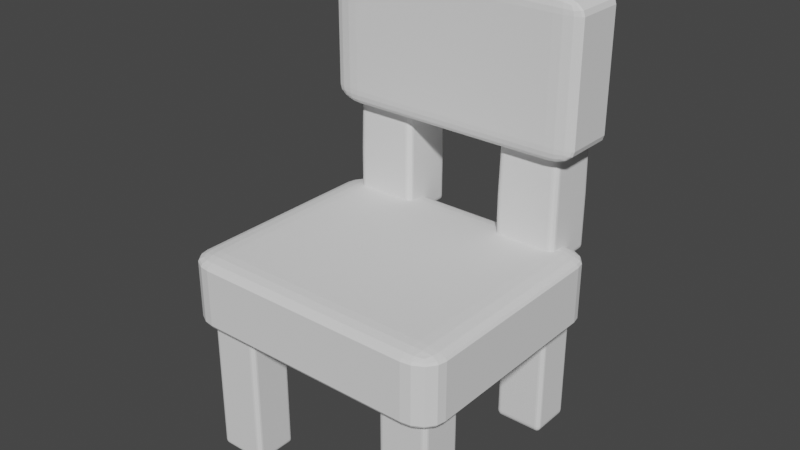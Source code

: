 # Source: chair.blend  (saved by Blender 2.90.8; exported with 4.5.12 LTS)
import bpy
from mathutils import Matrix  # noqa: F401  (used for matrix-valued properties, if any)

bpy.ops.wm.read_factory_settings(use_empty=True)
scene = bpy.context.scene
scene.name = 'Scene'

# ---- collections
col_collection = bpy.data.collections.new('Collection'); scene.collection.children.link(col_collection)

# ---- world
world_world = bpy.data.worlds.new('World'); scene.world = world_world
world_world.use_nodes = True; world_world.node_tree.nodes.clear()
_N = world_world.node_tree.nodes; _L = world_world.node_tree.links
n0 = _N.new('ShaderNodeOutputWorld'); n0.name = 'World Output'; n0.location = (300, 300)
n1 = _N.new('ShaderNodeBackground'); n1.name = 'Background'; n1.location = (10, 300)
n1.inputs[0].default_value = (0.05088, 0.05088, 0.05088, 1.0)
_L.new(n1.outputs[0], n0.inputs[0])
n0.is_active_output = True
world_world.color = (0.05088, 0.05088, 0.05088)
world_world.use_sun_shadow = False
world_world.sun_shadow_jitter_overblur = 0.0

# ---- meshes
me_roundcube = bpy.data.meshes.new('Roundcube')
me_roundcube.from_pydata([(0.9155, 0.9155, -0.9155), (0.8577, 0.9354, -0.9354), (0.8, 0.9414, -0.9414), (-0.8, 0.9414, -0.9414), (-0.8577, 0.9354, -0.9354), (0.9354, 0.9354, -0.8577), (0.8677, 0.9756, -0.8677), (0.8, 0.9871, -0.8707), (-0.8, 0.9871, -0.8707), (-0.8677, 0.9756, -0.8677), (0.9414, 0.9414, -0.8), (0.9414, 0.9414, 0.8), (0.8707, 0.9871, -0.8), (0.8707, 0.9871, 0.8), (0.8, 1.0, 0.8), (0.8, 1.0, -0.8), (-0.8, 1.0, -0.8), (-0.8, 1.0, 0.8), (-0.8707, 0.9871, -0.8), (-0.8707, 0.9871, 0.8), (0.9354, 0.9354, 0.8577), (0.8677, 0.9756, 0.8677), (0.8, 0.9871, 0.8707), (-0.8, 0.9871, 0.8707), (-0.8677, 0.9756, 0.8677), (-0.9155, 0.9155, -0.9155), (-0.9354, 0.8577, -0.9354), (-0.9414, 0.8, -0.9414), (-0.9414, -0.8, -0.9414), (-0.9354, -0.8577, -0.9354), (-0.9354, 0.9354, -0.8577), (-0.9756, 0.8677, -0.8677), (-0.9871, 0.8, -0.8707), (-0.9871, -0.8, -0.8707), (-0.9756, -0.8677, -0.8677), (-0.9414, 0.9414, -0.8), (-0.9414, 0.9414, 0.8), (-0.9871, 0.8707, -0.8), (-0.9871, 0.8707, 0.8), (-1.0, 0.8, 0.8), (-1.0, 0.8, -0.8), (-1.0, -0.8, -0.8), (-1.0, -0.8, 0.8), (-0.9871, -0.8707, -0.8), (-0.9871, -0.8707, 0.8), (-0.9354, 0.9354, 0.8577), (-0.9756, 0.8677, 0.8677), (-0.9871, 0.8, 0.8707), (-0.9871, -0.8, 0.8707), (-0.9756, -0.8677, 0.8677), (-0.9155, -0.9155, -0.9155), (-0.8577, -0.9354, -0.9354), (-0.8, -0.9414, -0.9414), (0.8, -0.9414, -0.9414), (0.8577, -0.9354, -0.9354), (-0.9354, -0.9354, -0.8577), (-0.8677, -0.9756, -0.8677), (-0.8, -0.9871, -0.8707), (0.8, -0.9871, -0.8707), (0.8677, -0.9756, -0.8677), (-0.9414, -0.9414, -0.8), (-0.9414, -0.9414, 0.8), (-0.8707, -0.9871, -0.8), (-0.8707, -0.9871, 0.8), (-0.8, -1.0, 0.8), (-0.8, -1.0, -0.8), (0.8, -1.0, -0.8), (0.8, -1.0, 0.8), (0.8707, -0.9871, -0.8), (0.8707, -0.9871, 0.8), (-0.9354, -0.9354, 0.8577), (-0.8677, -0.9756, 0.8677), (-0.8, -0.9871, 0.8707), (0.8, -0.9871, 0.8707), (0.8677, -0.9756, 0.8677), (0.9155, -0.9155, -0.9155), (0.9354, -0.8577, -0.9354), (0.9414, -0.8, -0.9414), (0.9414, 0.8, -0.9414), (0.9354, 0.8577, -0.9354), (0.9354, -0.9354, -0.8577), (0.9756, -0.8677, -0.8677), (0.9871, -0.8, -0.8707), (0.9871, 0.8, -0.8707), (0.9756, 0.8677, -0.8677), (0.9414, -0.9414, -0.8), (0.9414, -0.9414, 0.8), (0.9871, -0.8707, -0.8), (0.9871, -0.8707, 0.8), (1.0, -0.8, 0.8), (1.0, -0.8, -0.8), (1.0, 0.8, -0.8), (1.0, 0.8, 0.8), (0.9871, 0.8707, -0.8), (0.9871, 0.8707, 0.8), (0.9354, -0.9354, 0.8577), (0.9756, -0.8677, 0.8677), (0.9871, -0.8, 0.8707), (0.9871, 0.8, 0.8707), (0.9756, 0.8677, 0.8677), (0.8677, -0.8677, -0.9756), (0.8, -0.8707, -0.9871), (-0.8, -0.8707, -0.9871), (-0.8677, -0.8677, -0.9756), (0.8707, -0.8, -0.9871), (0.8707, 0.8, -0.9871), (0.8, 0.8, -1.0), (0.8, -0.8, -1.0), (-0.8, -0.8, -1.0), (-0.8, 0.8, -1.0), (-0.8707, -0.8, -0.9871), (-0.8707, 0.8, -0.9871), (0.8677, 0.8677, -0.9756), (0.8, 0.8707, -0.9871), (-0.8, 0.8707, -0.9871), (-0.8677, 0.8677, -0.9756), (0.9155, 0.9155, 0.9155), (0.8577, 0.9354, 0.9354), (0.8, 0.9414, 0.9414), (-0.8, 0.9414, 0.9414), (-0.8577, 0.9354, 0.9354), (-0.9155, 0.9155, 0.9155), (0.9354, 0.8577, 0.9354), (0.8677, 0.8677, 0.9756), (0.8, 0.8707, 0.9871), (-0.8, 0.8707, 0.9871), (-0.8677, 0.8677, 0.9756), (-0.9354, 0.8577, 0.9354), (0.9414, 0.8, 0.9414), (0.9414, -0.8, 0.9414), (0.8707, 0.8, 0.9871), (0.8707, -0.8, 0.9871), (0.8, -0.8, 1.0), (0.8, 0.8, 1.0), (-0.8, 0.8, 1.0), (-0.8, -0.8, 1.0), (-0.8707, 0.8, 0.9871), (-0.8707, -0.8, 0.9871), (-0.9414, 0.8, 0.9414), (-0.9414, -0.8, 0.9414), (0.9354, -0.8577, 0.9354), (0.8677, -0.8677, 0.9756), (0.8, -0.8707, 0.9871), (-0.8, -0.8707, 0.9871), (-0.8677, -0.8677, 0.9756), (-0.9354, -0.8577, 0.9354), (0.9155, -0.9155, 0.9155), (0.8577, -0.9354, 0.9354), (0.8, -0.9414, 0.9414), (-0.8, -0.9414, 0.9414), (-0.8577, -0.9354, 0.9354), (-0.9155, -0.9155, 0.9155)], [], [(0, 1, 6, 5), (1, 2, 7, 6), (2, 3, 8, 7), (3, 4, 9, 8), (4, 25, 30, 9), (5, 6, 12, 10), (6, 7, 15, 12), (7, 8, 16, 15), (8, 9, 18, 16), (9, 30, 35, 18), (10, 12, 13, 11), (12, 15, 14, 13), (15, 16, 17, 14), (16, 18, 19, 17), (18, 35, 36, 19), (11, 13, 21, 20), (13, 14, 22, 21), (14, 17, 23, 22), (17, 19, 24, 23), (19, 36, 45, 24), (20, 21, 117, 116), (21, 22, 118, 117), (22, 23, 119, 118), (23, 24, 120, 119), (24, 45, 121, 120), (25, 26, 31, 30), (26, 27, 32, 31), (27, 28, 33, 32), (28, 29, 34, 33), (29, 50, 55, 34), (30, 31, 37, 35), (31, 32, 40, 37), (32, 33, 41, 40), (33, 34, 43, 41), (34, 55, 60, 43), (35, 37, 38, 36), (37, 40, 39, 38), (40, 41, 42, 39), (41, 43, 44, 42), (43, 60, 61, 44), (36, 38, 46, 45), (38, 39, 47, 46), (39, 42, 48, 47), (42, 44, 49, 48), (44, 61, 70, 49), (45, 46, 127, 121), (46, 47, 138, 127), (47, 48, 139, 138), (48, 49, 145, 139), (49, 70, 151, 145), (50, 51, 56, 55), (51, 52, 57, 56), (52, 53, 58, 57), (53, 54, 59, 58), (54, 75, 80, 59), (55, 56, 62, 60), (56, 57, 65, 62), (57, 58, 66, 65), (58, 59, 68, 66), (59, 80, 85, 68), (60, 62, 63, 61), (62, 65, 64, 63), (65, 66, 67, 64), (66, 68, 69, 67), (68, 85, 86, 69), (61, 63, 71, 70), (63, 64, 72, 71), (64, 67, 73, 72), (67, 69, 74, 73), (69, 86, 95, 74), (70, 71, 150, 151), (71, 72, 149, 150), (72, 73, 148, 149), (73, 74, 147, 148), (74, 95, 146, 147), (75, 76, 81, 80), (76, 77, 82, 81), (77, 78, 83, 82), (78, 79, 84, 83), (79, 0, 5, 84), (80, 81, 87, 85), (81, 82, 90, 87), (82, 83, 91, 90), (83, 84, 93, 91), (84, 5, 10, 93), (85, 87, 88, 86), (87, 90, 89, 88), (90, 91, 92, 89), (91, 93, 94, 92), (93, 10, 11, 94), (86, 88, 96, 95), (88, 89, 97, 96), (89, 92, 98, 97), (92, 94, 99, 98), (94, 11, 20, 99), (95, 96, 140, 146), (96, 97, 129, 140), (97, 98, 128, 129), (98, 99, 122, 128), (99, 20, 116, 122), (75, 54, 100, 76), (54, 53, 101, 100), (53, 52, 102, 101), (52, 51, 103, 102), (51, 50, 29, 103), (76, 100, 104, 77), (100, 101, 107, 104), (101, 102, 108, 107), (102, 103, 110, 108), (103, 29, 28, 110), (77, 104, 105, 78), (104, 107, 106, 105), (107, 108, 109, 106), (108, 110, 111, 109), (110, 28, 27, 111), (78, 105, 112, 79), (105, 106, 113, 112), (106, 109, 114, 113), (109, 111, 115, 114), (111, 27, 26, 115), (79, 112, 1, 0), (112, 113, 2, 1), (113, 114, 3, 2), (114, 115, 4, 3), (115, 26, 25, 4), (116, 117, 123, 122), (117, 118, 124, 123), (118, 119, 125, 124), (119, 120, 126, 125), (120, 121, 127, 126), (122, 123, 130, 128), (123, 124, 133, 130), (124, 125, 134, 133), (125, 126, 136, 134), (126, 127, 138, 136), (128, 130, 131, 129), (130, 133, 132, 131), (133, 134, 135, 132), (134, 136, 137, 135), (136, 138, 139, 137), (129, 131, 141, 140), (131, 132, 142, 141), (132, 135, 143, 142), (135, 137, 144, 143), (137, 139, 145, 144), (140, 141, 147, 146), (141, 142, 148, 147), (142, 143, 149, 148), (143, 144, 150, 149), (144, 145, 151, 150)])
me_roundcube.use_remesh_fix_poles = True
me_roundcube.use_remesh_preserve_attributes = False
me_roundcube.use_mirror_vertex_groups = False
me_roundcube.update()
me_roundcube_001 = bpy.data.meshes.new('Roundcube.001')
me_roundcube_001.from_pydata([(0.9155, 0.9155, -0.9155), (0.8577, 0.9354, -0.9354), (0.8, 0.9414, -0.9414), (-0.8, 0.9414, -0.9414), (-0.8577, 0.9354, -0.9354), (0.9354, 0.9354, -0.8577), (0.8677, 0.9756, -0.8677), (0.8, 0.9871, -0.8707), (-0.8, 0.9871, -0.8707), (-0.8677, 0.9756, -0.8677), (0.9414, 0.9414, -0.8), (0.9414, 0.9414, 0.8), (0.8707, 0.9871, -0.8), (0.8707, 0.9871, 0.8), (0.8, 1.0, 0.8), (0.8, 1.0, -0.8), (-0.8, 1.0, -0.8), (-0.8, 1.0, 0.8), (-0.8707, 0.9871, -0.8), (-0.8707, 0.9871, 0.8), (0.9354, 0.9354, 0.8577), (0.8677, 0.9756, 0.8677), (0.8, 0.9871, 0.8707), (-0.8, 0.9871, 0.8707), (-0.8677, 0.9756, 0.8677), (-0.9155, 0.9155, -0.9155), (-0.9354, 0.8577, -0.9354), (-0.9414, 0.8, -0.9414), (-0.9414, -0.8, -0.9414), (-0.9354, -0.8577, -0.9354), (-0.9354, 0.9354, -0.8577), (-0.9756, 0.8677, -0.8677), (-0.9871, 0.8, -0.8707), (-0.9871, -0.8, -0.8707), (-0.9756, -0.8677, -0.8677), (-0.9414, 0.9414, -0.8), (-0.9414, 0.9414, 0.8), (-0.9871, 0.8707, -0.8), (-0.9871, 0.8707, 0.8), (-1.0, 0.8, 0.8), (-1.0, 0.8, -0.8), (-1.0, -0.8, -0.8), (-1.0, -0.8, 0.8), (-0.9871, -0.8707, -0.8), (-0.9871, -0.8707, 0.8), (-0.9354, 0.9354, 0.8577), (-0.9756, 0.8677, 0.8677), (-0.9871, 0.8, 0.8707), (-0.9871, -0.8, 0.8707), (-0.9756, -0.8677, 0.8677), (-0.9155, -0.9155, -0.9155), (-0.8577, -0.9354, -0.9354), (-0.8, -0.9414, -0.9414), (0.8, -0.9414, -0.9414), (0.8577, -0.9354, -0.9354), (-0.9354, -0.9354, -0.8577), (-0.8677, -0.9756, -0.8677), (-0.8, -0.9871, -0.8707), (0.8, -0.9871, -0.8707), (0.8677, -0.9756, -0.8677), (-0.9414, -0.9414, -0.8), (-0.9414, -0.9414, 0.8), (-0.8707, -0.9871, -0.8), (-0.8707, -0.9871, 0.8), (-0.8, -1.0, 0.8), (-0.8, -1.0, -0.8), (0.8, -1.0, -0.8), (0.8, -1.0, 0.8), (0.8707, -0.9871, -0.8), (0.8707, -0.9871, 0.8), (-0.9354, -0.9354, 0.8577), (-0.8677, -0.9756, 0.8677), (-0.8, -0.9871, 0.8707), (0.8, -0.9871, 0.8707), (0.8677, -0.9756, 0.8677), (0.9155, -0.9155, -0.9155), (0.9354, -0.8577, -0.9354), (0.9414, -0.8, -0.9414), (0.9414, 0.8, -0.9414), (0.9354, 0.8577, -0.9354), (0.9354, -0.9354, -0.8577), (0.9756, -0.8677, -0.8677), (0.9871, -0.8, -0.8707), (0.9871, 0.8, -0.8707), (0.9756, 0.8677, -0.8677), (0.9414, -0.9414, -0.8), (0.9414, -0.9414, 0.8), (0.9871, -0.8707, -0.8), (0.9871, -0.8707, 0.8), (1.0, -0.8, 0.8), (1.0, -0.8, -0.8), (1.0, 0.8, -0.8), (1.0, 0.8, 0.8), (0.9871, 0.8707, -0.8), (0.9871, 0.8707, 0.8), (0.9354, -0.9354, 0.8577), (0.9756, -0.8677, 0.8677), (0.9871, -0.8, 0.8707), (0.9871, 0.8, 0.8707), (0.9756, 0.8677, 0.8677), (0.8677, -0.8677, -0.9756), (0.8, -0.8707, -0.9871), (-0.8, -0.8707, -0.9871), (-0.8677, -0.8677, -0.9756), (0.8707, -0.8, -0.9871), (0.8707, 0.8, -0.9871), (0.8, 0.8, -1.0), (0.8, -0.8, -1.0), (-0.8, -0.8, -1.0), (-0.8, 0.8, -1.0), (-0.8707, -0.8, -0.9871), (-0.8707, 0.8, -0.9871), (0.8677, 0.8677, -0.9756), (0.8, 0.8707, -0.9871), (-0.8, 0.8707, -0.9871), (-0.8677, 0.8677, -0.9756), (0.9155, 0.9155, 0.9155), (0.8577, 0.9354, 0.9354), (0.8, 0.9414, 0.9414), (-0.8, 0.9414, 0.9414), (-0.8577, 0.9354, 0.9354), (-0.9155, 0.9155, 0.9155), (0.9354, 0.8577, 0.9354), (0.8677, 0.8677, 0.9756), (0.8, 0.8707, 0.9871), (-0.8, 0.8707, 0.9871), (-0.8677, 0.8677, 0.9756), (-0.9354, 0.8577, 0.9354), (0.9414, 0.8, 0.9414), (0.9414, -0.8, 0.9414), (0.8707, 0.8, 0.9871), (0.8707, -0.8, 0.9871), (0.8, -0.8, 1.0), (0.8, 0.8, 1.0), (-0.8, 0.8, 1.0), (-0.8, -0.8, 1.0), (-0.8707, 0.8, 0.9871), (-0.8707, -0.8, 0.9871), (-0.9414, 0.8, 0.9414), (-0.9414, -0.8, 0.9414), (0.9354, -0.8577, 0.9354), (0.8677, -0.8677, 0.9756), (0.8, -0.8707, 0.9871), (-0.8, -0.8707, 0.9871), (-0.8677, -0.8677, 0.9756), (-0.9354, -0.8577, 0.9354), (0.9155, -0.9155, 0.9155), (0.8577, -0.9354, 0.9354), (0.8, -0.9414, 0.9414), (-0.8, -0.9414, 0.9414), (-0.8577, -0.9354, 0.9354), (-0.9155, -0.9155, 0.9155)], [], [(0, 1, 6, 5), (1, 2, 7, 6), (2, 3, 8, 7), (3, 4, 9, 8), (4, 25, 30, 9), (5, 6, 12, 10), (6, 7, 15, 12), (7, 8, 16, 15), (8, 9, 18, 16), (9, 30, 35, 18), (10, 12, 13, 11), (12, 15, 14, 13), (15, 16, 17, 14), (16, 18, 19, 17), (18, 35, 36, 19), (11, 13, 21, 20), (13, 14, 22, 21), (14, 17, 23, 22), (17, 19, 24, 23), (19, 36, 45, 24), (20, 21, 117, 116), (21, 22, 118, 117), (22, 23, 119, 118), (23, 24, 120, 119), (24, 45, 121, 120), (25, 26, 31, 30), (26, 27, 32, 31), (27, 28, 33, 32), (28, 29, 34, 33), (29, 50, 55, 34), (30, 31, 37, 35), (31, 32, 40, 37), (32, 33, 41, 40), (33, 34, 43, 41), (34, 55, 60, 43), (35, 37, 38, 36), (37, 40, 39, 38), (40, 41, 42, 39), (41, 43, 44, 42), (43, 60, 61, 44), (36, 38, 46, 45), (38, 39, 47, 46), (39, 42, 48, 47), (42, 44, 49, 48), (44, 61, 70, 49), (45, 46, 127, 121), (46, 47, 138, 127), (47, 48, 139, 138), (48, 49, 145, 139), (49, 70, 151, 145), (50, 51, 56, 55), (51, 52, 57, 56), (52, 53, 58, 57), (53, 54, 59, 58), (54, 75, 80, 59), (55, 56, 62, 60), (56, 57, 65, 62), (57, 58, 66, 65), (58, 59, 68, 66), (59, 80, 85, 68), (60, 62, 63, 61), (62, 65, 64, 63), (65, 66, 67, 64), (66, 68, 69, 67), (68, 85, 86, 69), (61, 63, 71, 70), (63, 64, 72, 71), (64, 67, 73, 72), (67, 69, 74, 73), (69, 86, 95, 74), (70, 71, 150, 151), (71, 72, 149, 150), (72, 73, 148, 149), (73, 74, 147, 148), (74, 95, 146, 147), (75, 76, 81, 80), (76, 77, 82, 81), (77, 78, 83, 82), (78, 79, 84, 83), (79, 0, 5, 84), (80, 81, 87, 85), (81, 82, 90, 87), (82, 83, 91, 90), (83, 84, 93, 91), (84, 5, 10, 93), (85, 87, 88, 86), (87, 90, 89, 88), (90, 91, 92, 89), (91, 93, 94, 92), (93, 10, 11, 94), (86, 88, 96, 95), (88, 89, 97, 96), (89, 92, 98, 97), (92, 94, 99, 98), (94, 11, 20, 99), (95, 96, 140, 146), (96, 97, 129, 140), (97, 98, 128, 129), (98, 99, 122, 128), (99, 20, 116, 122), (75, 54, 100, 76), (54, 53, 101, 100), (53, 52, 102, 101), (52, 51, 103, 102), (51, 50, 29, 103), (76, 100, 104, 77), (100, 101, 107, 104), (101, 102, 108, 107), (102, 103, 110, 108), (103, 29, 28, 110), (77, 104, 105, 78), (104, 107, 106, 105), (107, 108, 109, 106), (108, 110, 111, 109), (110, 28, 27, 111), (78, 105, 112, 79), (105, 106, 113, 112), (106, 109, 114, 113), (109, 111, 115, 114), (111, 27, 26, 115), (79, 112, 1, 0), (112, 113, 2, 1), (113, 114, 3, 2), (114, 115, 4, 3), (115, 26, 25, 4), (116, 117, 123, 122), (117, 118, 124, 123), (118, 119, 125, 124), (119, 120, 126, 125), (120, 121, 127, 126), (122, 123, 130, 128), (123, 124, 133, 130), (124, 125, 134, 133), (125, 126, 136, 134), (126, 127, 138, 136), (128, 130, 131, 129), (130, 133, 132, 131), (133, 134, 135, 132), (134, 136, 137, 135), (136, 138, 139, 137), (129, 131, 141, 140), (131, 132, 142, 141), (132, 135, 143, 142), (135, 137, 144, 143), (137, 139, 145, 144), (140, 141, 147, 146), (141, 142, 148, 147), (142, 143, 149, 148), (143, 144, 150, 149), (144, 145, 151, 150)])
me_roundcube_001.use_remesh_fix_poles = True
me_roundcube_001.use_remesh_preserve_attributes = False
me_roundcube_001.use_mirror_vertex_groups = False
me_roundcube_001.update()
me_roundcube_003 = bpy.data.meshes.new('Roundcube.003')
me_roundcube_003.from_pydata([(0.2117, -0.95, -2.397), (0.1983, -0.9454, -2.402), (0.185, -0.944, -2.403), (-0.185, -0.944, -2.403), (-0.1983, -0.9454, -2.402), (0.2163, -0.9454, -2.384), (0.2006, -0.9361, -2.386), (0.185, -0.9334, -2.387), (-0.185, -0.9334, -2.387), (-0.2006, -0.9361, -2.386), (0.2177, -0.944, -2.37), (0.2177, -0.944, -1.108), (0.2013, -0.9334, -2.37), (0.2013, -0.9334, -1.108), (0.185, -0.9304, -1.108), (0.185, -0.9304, -2.37), (-0.185, -0.9304, -2.37), (-0.185, -0.9304, -1.108), (-0.2013, -0.9334, -2.37), (-0.2013, -0.9334, -1.108), (0.2163, -0.9454, -1.095), (0.2006, -0.9361, -1.092), (0.185, -0.9334, -1.092), (-0.185, -0.9334, -1.092), (-0.2006, -0.9361, -1.092), (-0.2117, -0.95, -2.397), (-0.2163, -0.9633, -2.402), (-0.2177, -0.9767, -2.403), (-0.2177, -1.347, -2.403), (-0.2163, -1.36, -2.402), (-0.2163, -0.9454, -2.384), (-0.2256, -0.961, -2.386), (-0.2282, -0.9767, -2.387), (-0.2282, -1.347, -2.387), (-0.2256, -1.362, -2.386), (-0.2177, -0.944, -2.37), (-0.2177, -0.944, -1.108), (-0.2282, -0.9603, -2.37), (-0.2282, -0.9603, -1.108), (-0.2312, -0.9767, -1.108), (-0.2312, -0.9767, -2.37), (-0.2312, -1.347, -2.37), (-0.2312, -1.347, -1.108), (-0.2282, -1.363, -2.37), (-0.2282, -1.363, -1.108), (-0.2163, -0.9454, -1.095), (-0.2256, -0.961, -1.092), (-0.2282, -0.9767, -1.092), (-0.2282, -1.347, -1.092), (-0.2256, -1.362, -1.092), (-0.2117, -1.373, -2.397), (-0.1983, -1.378, -2.402), (-0.185, -1.379, -2.403), (0.185, -1.379, -2.403), (0.1983, -1.378, -2.402), (-0.2163, -1.378, -2.384), (-0.2006, -1.387, -2.386), (-0.185, -1.39, -2.387), (0.185, -1.39, -2.387), (0.2006, -1.387, -2.386), (-0.2177, -1.379, -2.37), (-0.2177, -1.379, -1.108), (-0.2013, -1.39, -2.37), (-0.2013, -1.39, -1.108), (-0.185, -1.393, -1.108), (-0.185, -1.393, -2.37), (0.185, -1.393, -2.37), (0.185, -1.393, -1.108), (0.2013, -1.39, -2.37), (0.2013, -1.39, -1.108), (-0.2163, -1.378, -1.095), (-0.2006, -1.387, -1.092), (-0.185, -1.39, -1.092), (0.185, -1.39, -1.092), (0.2006, -1.387, -1.092), (0.2117, -1.373, -2.397), (0.2163, -1.36, -2.402), (0.2177, -1.347, -2.403), (0.2177, -0.9767, -2.403), (0.2163, -0.9633, -2.402), (0.2163, -1.378, -2.384), (0.2256, -1.362, -2.386), (0.2282, -1.347, -2.387), (0.2282, -0.9767, -2.387), (0.2256, -0.961, -2.386), (0.2177, -1.379, -2.37), (0.2177, -1.379, -1.108), (0.2282, -1.363, -2.37), (0.2282, -1.363, -1.108), (0.2312, -1.347, -1.108), (0.2312, -1.347, -2.37), (0.2312, -0.9767, -2.37), (0.2312, -0.9767, -1.108), (0.2282, -0.9603, -2.37), (0.2282, -0.9603, -1.108), (0.2163, -1.378, -1.095), (0.2256, -1.362, -1.092), (0.2282, -1.347, -1.092), (0.2282, -0.9767, -1.092), (0.2256, -0.961, -1.092), (0.2006, -1.362, -2.411), (0.185, -1.363, -2.414), (-0.185, -1.363, -2.414), (-0.2006, -1.362, -2.411), (0.2013, -1.347, -2.414), (0.2013, -0.9767, -2.414), (0.185, -0.9767, -2.417), (0.185, -1.347, -2.417), (-0.185, -1.347, -2.417), (-0.185, -0.9767, -2.417), (-0.2013, -1.347, -2.414), (-0.2013, -0.9767, -2.414), (0.2006, -0.961, -2.411), (0.185, -0.9603, -2.414), (-0.185, -0.9603, -2.414), (-0.2006, -0.961, -2.411), (0.2117, -0.95, -1.081), (0.1983, -0.9454, -1.077), (0.185, -0.944, -1.075), (-0.185, -0.944, -1.075), (-0.1983, -0.9454, -1.077), (-0.2117, -0.95, -1.081), (0.2163, -0.9633, -1.077), (0.2006, -0.961, -1.067), (0.185, -0.9603, -1.065), (-0.185, -0.9603, -1.065), (-0.2006, -0.961, -1.067), (-0.2163, -0.9633, -1.077), (0.2177, -0.9767, -1.075), (0.2177, -1.347, -1.075), (0.2013, -0.9767, -1.065), (0.2013, -1.347, -1.065), (0.185, -1.347, -1.062), (0.185, -0.9767, -1.062), (-0.185, -0.9767, -1.062), (-0.185, -1.347, -1.062), (-0.2013, -0.9767, -1.065), (-0.2013, -1.347, -1.065), (-0.2177, -0.9767, -1.075), (-0.2177, -1.347, -1.075), (0.2163, -1.36, -1.077), (0.2006, -1.362, -1.067), (0.185, -1.363, -1.065), (-0.185, -1.363, -1.065), (-0.2006, -1.362, -1.067), (-0.2163, -1.36, -1.077), (0.2117, -1.373, -1.081), (0.1983, -1.378, -1.077), (0.185, -1.379, -1.075), (-0.185, -1.379, -1.075), (-0.1983, -1.378, -1.077), (-0.2117, -1.373, -1.081)], [], [(0, 1, 6, 5), (1, 2, 7, 6), (2, 3, 8, 7), (3, 4, 9, 8), (4, 25, 30, 9), (5, 6, 12, 10), (6, 7, 15, 12), (7, 8, 16, 15), (8, 9, 18, 16), (9, 30, 35, 18), (10, 12, 13, 11), (12, 15, 14, 13), (15, 16, 17, 14), (16, 18, 19, 17), (18, 35, 36, 19), (11, 13, 21, 20), (13, 14, 22, 21), (14, 17, 23, 22), (17, 19, 24, 23), (19, 36, 45, 24), (20, 21, 117, 116), (21, 22, 118, 117), (22, 23, 119, 118), (23, 24, 120, 119), (24, 45, 121, 120), (25, 26, 31, 30), (26, 27, 32, 31), (27, 28, 33, 32), (28, 29, 34, 33), (29, 50, 55, 34), (30, 31, 37, 35), (31, 32, 40, 37), (32, 33, 41, 40), (33, 34, 43, 41), (34, 55, 60, 43), (35, 37, 38, 36), (37, 40, 39, 38), (40, 41, 42, 39), (41, 43, 44, 42), (43, 60, 61, 44), (36, 38, 46, 45), (38, 39, 47, 46), (39, 42, 48, 47), (42, 44, 49, 48), (44, 61, 70, 49), (45, 46, 127, 121), (46, 47, 138, 127), (47, 48, 139, 138), (48, 49, 145, 139), (49, 70, 151, 145), (50, 51, 56, 55), (51, 52, 57, 56), (52, 53, 58, 57), (53, 54, 59, 58), (54, 75, 80, 59), (55, 56, 62, 60), (56, 57, 65, 62), (57, 58, 66, 65), (58, 59, 68, 66), (59, 80, 85, 68), (60, 62, 63, 61), (62, 65, 64, 63), (65, 66, 67, 64), (66, 68, 69, 67), (68, 85, 86, 69), (61, 63, 71, 70), (63, 64, 72, 71), (64, 67, 73, 72), (67, 69, 74, 73), (69, 86, 95, 74), (70, 71, 150, 151), (71, 72, 149, 150), (72, 73, 148, 149), (73, 74, 147, 148), (74, 95, 146, 147), (75, 76, 81, 80), (76, 77, 82, 81), (77, 78, 83, 82), (78, 79, 84, 83), (79, 0, 5, 84), (80, 81, 87, 85), (81, 82, 90, 87), (82, 83, 91, 90), (83, 84, 93, 91), (84, 5, 10, 93), (85, 87, 88, 86), (87, 90, 89, 88), (90, 91, 92, 89), (91, 93, 94, 92), (93, 10, 11, 94), (86, 88, 96, 95), (88, 89, 97, 96), (89, 92, 98, 97), (92, 94, 99, 98), (94, 11, 20, 99), (95, 96, 140, 146), (96, 97, 129, 140), (97, 98, 128, 129), (98, 99, 122, 128), (99, 20, 116, 122), (75, 54, 100, 76), (54, 53, 101, 100), (53, 52, 102, 101), (52, 51, 103, 102), (51, 50, 29, 103), (76, 100, 104, 77), (100, 101, 107, 104), (101, 102, 108, 107), (102, 103, 110, 108), (103, 29, 28, 110), (77, 104, 105, 78), (104, 107, 106, 105), (107, 108, 109, 106), (108, 110, 111, 109), (110, 28, 27, 111), (78, 105, 112, 79), (105, 106, 113, 112), (106, 109, 114, 113), (109, 111, 115, 114), (111, 27, 26, 115), (79, 112, 1, 0), (112, 113, 2, 1), (113, 114, 3, 2), (114, 115, 4, 3), (115, 26, 25, 4), (116, 117, 123, 122), (117, 118, 124, 123), (118, 119, 125, 124), (119, 120, 126, 125), (120, 121, 127, 126), (122, 123, 130, 128), (123, 124, 133, 130), (124, 125, 134, 133), (125, 126, 136, 134), (126, 127, 138, 136), (128, 130, 131, 129), (130, 133, 132, 131), (133, 134, 135, 132), (134, 136, 137, 135), (136, 138, 139, 137), (129, 131, 141, 140), (131, 132, 142, 141), (132, 135, 143, 142), (135, 137, 144, 143), (137, 139, 145, 144), (140, 141, 147, 146), (141, 142, 148, 147), (142, 143, 149, 148), (143, 144, 150, 149), (144, 145, 151, 150)])
me_roundcube_003.use_remesh_fix_poles = True
me_roundcube_003.use_remesh_preserve_attributes = False
me_roundcube_003.use_mirror_vertex_groups = False
me_roundcube_003.update()
me_roundcube_004 = bpy.data.meshes.new('Roundcube.004')
me_roundcube_004.from_pydata([(0.2673, 1.206, -0.5888), (0.2731, 1.212, -0.572), (0.2504, 1.212, -0.5947), (0.2731, 1.189, -0.5947), (0.2748, 1.172, -0.5964), (0.2848, 1.192, -0.5749), (0.2533, 1.192, -0.6064), (0.2542, 1.172, -0.6098), (0.2335, 1.193, -0.6098), (0.2335, 1.172, -0.6135), (-0.2335, 1.193, -0.6098), (0.2335, 1.213, -0.5964), (0.2335, 1.227, -0.5758), (-0.2335, 1.213, -0.5964), (-0.2335, 1.227, -0.5758), (-0.2504, 1.212, -0.5947), (-0.2533, 1.223, -0.5749), (-0.2673, 1.206, -0.5888), (-0.2533, 1.192, -0.6064), (-0.2542, 1.172, -0.6098), (-0.2731, 1.189, -0.5947), (-0.2848, 1.192, -0.5749), (-0.2748, 1.172, -0.5964), (-0.2882, 1.172, -0.5758), (-0.2748, 0.705, -0.5964), (-0.2882, 0.705, -0.5758), (-0.2731, 0.6881, -0.5947), (-0.2542, 0.705, -0.6098), (-0.2533, 0.6852, -0.6064), (-0.2335, 0.705, -0.6135), (-0.2335, 0.6843, -0.6098), (0.2335, 0.705, -0.6135), (-0.2335, 1.172, -0.6135), (0.2335, 0.6843, -0.6098), (0.2542, 0.705, -0.6098), (0.2533, 0.6852, -0.6064), (0.2748, 0.705, -0.5964), (0.2731, 0.6881, -0.5947), (0.2882, 0.705, -0.5758), (0.2848, 0.6852, -0.5749), (0.2882, 1.172, -0.5758), (0.2919, 0.705, -0.5551), (0.2882, 0.6843, -0.5551), (0.2919, 1.172, -0.5551), (0.2919, 0.705, -0.08804), (0.2882, 0.6843, -0.08804), (0.2919, 1.172, -0.08804), (0.2612, 0.7427, 1.884), (0.2578, 0.7242, 1.884), (0.2612, 1.161, 1.884), (0.2578, 0.7427, 1.902), (0.2548, 0.725, 1.901), (0.2578, 1.161, 1.902), (0.2459, 0.7427, 1.921), (0.2443, 0.7276, 1.919), (0.2459, 1.161, 1.921), (0.2274, 0.7427, 1.933), (0.2274, 1.161, 1.933), (0.209, 0.7427, 1.936), (0.2267, 0.725, 1.93), (0.209, 0.7242, 1.933), (0.2241, 0.7073, 1.919), (0.2267, 0.6968, 1.901), (0.209, 0.7057, 1.921), (0.2391, 0.7125, 1.914), (0.2443, 0.7073, 1.899), (0.2459, 0.7057, 1.884), (0.2748, 0.6637, -0.08804), (0.2274, 0.6938, 1.884), (0.2542, 0.6503, -0.08804), (0.209, 0.6904, 1.884), (0.2335, 0.6466, -0.08804), (-0.209, 0.6904, 1.884), (0.209, 0.6938, 1.902), (-0.209, 0.6938, 1.902), (-0.2267, 0.6968, 1.901), (-0.209, 0.7057, 1.921), (-0.2241, 0.7073, 1.919), (-0.209, 0.7242, 1.933), (-0.209, 0.7427, 1.936), (-0.2267, 0.725, 1.93), (-0.2274, 0.7427, 1.933), (-0.2443, 0.7276, 1.919), (-0.2548, 0.725, 1.901), (-0.2459, 0.7427, 1.921), (-0.2391, 0.7125, 1.914), (-0.2443, 0.7073, 1.899), (-0.2459, 0.7057, 1.884), (-0.2748, 0.6637, -0.08804), (-0.2578, 0.7242, 1.884), (-0.2274, 0.6938, 1.884), (-0.2542, 0.6503, -0.08804), (-0.2542, 0.6503, -0.5551), (-0.2335, 0.6466, -0.08804), (-0.2335, 0.6466, -0.5551), (-0.2335, 0.6503, -0.5758), (0.2335, 0.6466, -0.5551), (0.2335, 0.6503, -0.5758), (0.2542, 0.6503, -0.5551), (0.2533, 0.6537, -0.5749), (0.2748, 0.6637, -0.5551), (0.2731, 0.6654, -0.572), (0.2673, 0.6712, -0.5888), (0.2504, 0.6654, -0.5947), (0.2335, 0.6637, -0.5964), (-0.2335, 0.6637, -0.5964), (-0.2504, 0.6654, -0.5947), (-0.2673, 0.6712, -0.5888), (-0.2533, 0.6537, -0.5749), (-0.2731, 0.6654, -0.572), (-0.2848, 0.6852, -0.5749), (-0.2748, 0.6637, -0.5551), (-0.2882, 0.6843, -0.5551), (-0.2919, 0.705, -0.5551), (-0.2882, 0.6843, -0.08804), (-0.2919, 0.705, -0.08804), (-0.2919, 1.172, -0.08804), (-0.2612, 0.7427, 1.884), (-0.2612, 1.161, 1.884), (-0.2578, 0.7427, 1.902), (-0.2578, 1.161, 1.902), (-0.2548, 1.178, 1.901), (-0.2459, 1.161, 1.921), (-0.2443, 1.176, 1.919), (-0.2274, 1.161, 1.933), (-0.2267, 1.178, 1.93), (-0.209, 1.161, 1.936), (-0.209, 1.179, 1.933), (0.209, 1.161, 1.936), (0.209, 1.179, 1.933), (0.209, 1.198, 1.921), (0.2267, 1.178, 1.93), (0.2241, 1.196, 1.919), (0.2443, 1.176, 1.919), (0.2548, 1.178, 1.901), (0.2391, 1.191, 1.914), (0.2443, 1.196, 1.899), (0.2459, 1.198, 1.884), (0.2267, 1.206, 1.901), (0.2274, 1.209, 1.884), (0.209, 1.209, 1.902), (0.209, 1.213, 1.884), (-0.209, 1.209, 1.902), (-0.209, 1.213, 1.884), (-0.2267, 1.206, 1.901), (-0.209, 1.198, 1.921), (-0.2241, 1.196, 1.919), (-0.2391, 1.191, 1.914), (-0.2443, 1.196, 1.899), (-0.2459, 1.198, 1.884), (-0.2748, 1.213, -0.08804), (-0.2274, 1.209, 1.884), (-0.2578, 1.179, 1.884), (-0.2882, 1.193, -0.08804), (-0.2882, 1.193, -0.5551), (-0.2748, 1.213, -0.5551), (-0.2919, 1.172, -0.5551), (-0.2731, 1.212, -0.572), (-0.2542, 1.227, -0.5551), (-0.2335, 1.23, -0.5551), (-0.2542, 1.227, -0.08804), (-0.2335, 1.23, -0.08804), (0.2335, 1.23, -0.08804), (0.2335, 1.23, -0.5551), (0.2542, 1.227, -0.08804), (0.2542, 1.227, -0.5551), (0.2748, 1.213, -0.08804), (0.2748, 1.213, -0.5551), (0.2882, 1.193, -0.08804), (0.2882, 1.193, -0.5551), (0.2578, 1.179, 1.884), (0.2533, 1.223, -0.5749)], [], [(3, 0, 1, 5), (0, 2, 171, 1), (3, 6, 2, 0), (4, 7, 6, 3), (4, 3, 5, 40), (7, 9, 8, 6), (6, 8, 11, 2), (9, 32, 10, 8), (8, 10, 13, 11), (2, 11, 12, 171), (11, 13, 14, 12), (13, 15, 16, 14), (10, 18, 15, 13), (15, 17, 157, 16), (18, 20, 17, 15), (19, 22, 20, 18), (32, 19, 18, 10), (17, 20, 21, 157), (20, 22, 23, 21), (22, 24, 25, 23), (27, 24, 22, 19), (24, 26, 110, 25), (28, 26, 24, 27), (30, 28, 27, 29), (29, 27, 19, 32), (33, 30, 29, 31), (31, 29, 32, 9), (35, 33, 31, 34), (34, 31, 9, 7), (37, 35, 34, 36), (36, 34, 7, 4), (37, 36, 38, 39), (36, 4, 40, 38), (39, 38, 41, 42), (38, 40, 43, 41), (42, 41, 44, 45), (41, 43, 46, 44), (45, 44, 47, 48), (44, 46, 49, 47), (48, 47, 50, 51), (47, 49, 52, 50), (51, 50, 53, 54), (50, 52, 55, 53), (53, 56, 59, 54), (55, 57, 56, 53), (57, 128, 58, 56), (56, 58, 60, 59), (54, 59, 61, 64), (59, 60, 63, 61), (62, 65, 64, 61), (73, 62, 61, 63), (65, 51, 54, 64), (66, 48, 51, 65), (68, 66, 65, 62), (69, 67, 66, 68), (67, 45, 48, 66), (71, 69, 68, 70), (70, 68, 62, 73), (93, 71, 70, 72), (72, 70, 73, 74), (74, 73, 63, 76), (90, 72, 74, 75), (75, 74, 76, 77), (78, 80, 77, 76), (60, 78, 76, 63), (79, 81, 80, 78), (58, 79, 78, 60), (81, 84, 82, 80), (80, 82, 85, 77), (83, 86, 85, 82), (119, 83, 82, 84), (86, 75, 77, 85), (87, 90, 75, 86), (89, 87, 86, 83), (88, 91, 90, 87), (114, 88, 87, 89), (91, 93, 72, 90), (92, 94, 93, 91), (111, 92, 91, 88), (94, 96, 71, 93), (95, 97, 96, 94), (108, 95, 94, 92), (97, 99, 98, 96), (96, 98, 69, 71), (99, 101, 100, 98), (98, 100, 67, 69), (101, 39, 42, 100), (100, 42, 45, 67), (102, 37, 39, 101), (103, 102, 101, 99), (102, 103, 35, 37), (103, 104, 33, 35), (104, 103, 99, 97), (104, 105, 30, 33), (105, 104, 97, 95), (105, 106, 28, 30), (106, 105, 95, 108), (106, 107, 26, 28), (107, 106, 108, 109), (109, 108, 92, 111), (26, 107, 109, 110), (110, 109, 111, 112), (112, 111, 88, 114), (25, 110, 112, 113), (113, 112, 114, 115), (115, 114, 89, 117), (156, 113, 115, 116), (116, 115, 117, 118), (118, 117, 119, 120), (117, 89, 83, 119), (120, 119, 84, 122), (152, 118, 120, 121), (121, 120, 122, 123), (125, 123, 122, 124), (124, 122, 84, 81), (127, 125, 124, 126), (126, 124, 81, 79), (129, 127, 126, 128), (128, 126, 79, 58), (131, 129, 128, 57), (130, 145, 127, 129), (132, 130, 129, 131), (135, 132, 131, 133), (133, 131, 57, 55), (134, 136, 135, 133), (52, 134, 133, 55), (136, 138, 132, 135), (170, 137, 136, 134), (137, 139, 138, 136), (139, 141, 140, 138), (138, 140, 130, 132), (141, 143, 142, 140), (140, 142, 145, 130), (143, 151, 144, 142), (142, 144, 146, 145), (145, 146, 125, 127), (144, 148, 147, 146), (146, 147, 123, 125), (148, 121, 123, 147), (149, 152, 121, 148), (151, 149, 148, 144), (160, 150, 149, 151), (150, 153, 152, 149), (153, 116, 118, 152), (154, 156, 116, 153), (155, 154, 153, 150), (21, 23, 156, 154), (157, 21, 154, 155), (23, 25, 113, 156), (16, 157, 155, 158), (158, 155, 150, 160), (14, 16, 158, 159), (159, 158, 160, 161), (161, 160, 151, 143), (163, 159, 161, 162), (162, 161, 143, 141), (165, 163, 162, 164), (164, 162, 141, 139), (167, 165, 164, 166), (166, 164, 139, 137), (169, 167, 166, 168), (168, 166, 137, 170), (43, 169, 168, 46), (46, 168, 170, 49), (49, 170, 134, 52), (5, 1, 167, 169), (40, 5, 169, 43), (1, 171, 165, 167), (171, 12, 163, 165), (12, 14, 159, 163)])
me_roundcube_004.use_remesh_fix_poles = True
me_roundcube_004.use_remesh_preserve_attributes = False
me_roundcube_004.use_mirror_vertex_groups = False
me_roundcube_004.update()
me_roundcube_005 = bpy.data.meshes.new('Roundcube.005')
me_roundcube_005.from_pydata([(0.2117, -0.95, -2.397), (0.1983, -0.9454, -2.402), (0.185, -0.944, -2.403), (-0.185, -0.944, -2.403), (-0.1983, -0.9454, -2.402), (0.2163, -0.9454, -2.384), (0.2006, -0.9361, -2.386), (0.185, -0.9334, -2.387), (-0.185, -0.9334, -2.387), (-0.2006, -0.9361, -2.386), (0.2177, -0.944, -2.37), (0.2177, -0.944, -1.108), (0.2013, -0.9334, -2.37), (0.2013, -0.9334, -1.108), (0.185, -0.9304, -1.108), (0.185, -0.9304, -2.37), (-0.185, -0.9304, -2.37), (-0.185, -0.9304, -1.108), (-0.2013, -0.9334, -2.37), (-0.2013, -0.9334, -1.108), (0.2163, -0.9454, -1.095), (0.2006, -0.9361, -1.092), (0.185, -0.9334, -1.092), (-0.185, -0.9334, -1.092), (-0.2006, -0.9361, -1.092), (-0.2117, -0.95, -2.397), (-0.2163, -0.9633, -2.402), (-0.2177, -0.9767, -2.403), (-0.2177, -1.347, -2.403), (-0.2163, -1.36, -2.402), (-0.2163, -0.9454, -2.384), (-0.2256, -0.961, -2.386), (-0.2282, -0.9767, -2.387), (-0.2282, -1.347, -2.387), (-0.2256, -1.362, -2.386), (-0.2177, -0.944, -2.37), (-0.2177, -0.944, -1.108), (-0.2282, -0.9603, -2.37), (-0.2282, -0.9603, -1.108), (-0.2312, -0.9767, -1.108), (-0.2312, -0.9767, -2.37), (-0.2312, -1.347, -2.37), (-0.2312, -1.347, -1.108), (-0.2282, -1.363, -2.37), (-0.2282, -1.363, -1.108), (-0.2163, -0.9454, -1.095), (-0.2256, -0.961, -1.092), (-0.2282, -0.9767, -1.092), (-0.2282, -1.347, -1.092), (-0.2256, -1.362, -1.092), (-0.2117, -1.373, -2.397), (-0.1983, -1.378, -2.402), (-0.185, -1.379, -2.403), (0.185, -1.379, -2.403), (0.1983, -1.378, -2.402), (-0.2163, -1.378, -2.384), (-0.2006, -1.387, -2.386), (-0.185, -1.39, -2.387), (0.185, -1.39, -2.387), (0.2006, -1.387, -2.386), (-0.2177, -1.379, -2.37), (-0.2177, -1.379, -1.108), (-0.2013, -1.39, -2.37), (-0.2013, -1.39, -1.108), (-0.185, -1.393, -1.108), (-0.185, -1.393, -2.37), (0.185, -1.393, -2.37), (0.185, -1.393, -1.108), (0.2013, -1.39, -2.37), (0.2013, -1.39, -1.108), (-0.2163, -1.378, -1.095), (-0.2006, -1.387, -1.092), (-0.185, -1.39, -1.092), (0.185, -1.39, -1.092), (0.2006, -1.387, -1.092), (0.2117, -1.373, -2.397), (0.2163, -1.36, -2.402), (0.2177, -1.347, -2.403), (0.2177, -0.9767, -2.403), (0.2163, -0.9633, -2.402), (0.2163, -1.378, -2.384), (0.2256, -1.362, -2.386), (0.2282, -1.347, -2.387), (0.2282, -0.9767, -2.387), (0.2256, -0.961, -2.386), (0.2177, -1.379, -2.37), (0.2177, -1.379, -1.108), (0.2282, -1.363, -2.37), (0.2282, -1.363, -1.108), (0.2312, -1.347, -1.108), (0.2312, -1.347, -2.37), (0.2312, -0.9767, -2.37), (0.2312, -0.9767, -1.108), (0.2282, -0.9603, -2.37), (0.2282, -0.9603, -1.108), (0.2163, -1.378, -1.095), (0.2256, -1.362, -1.092), (0.2282, -1.347, -1.092), (0.2282, -0.9767, -1.092), (0.2256, -0.961, -1.092), (0.2006, -1.362, -2.411), (0.185, -1.363, -2.414), (-0.185, -1.363, -2.414), (-0.2006, -1.362, -2.411), (0.2013, -1.347, -2.414), (0.2013, -0.9767, -2.414), (0.185, -0.9767, -2.417), (0.185, -1.347, -2.417), (-0.185, -1.347, -2.417), (-0.185, -0.9767, -2.417), (-0.2013, -1.347, -2.414), (-0.2013, -0.9767, -2.414), (0.2006, -0.961, -2.411), (0.185, -0.9603, -2.414), (-0.185, -0.9603, -2.414), (-0.2006, -0.961, -2.411), (0.2117, -0.95, -1.081), (0.1983, -0.9454, -1.077), (0.185, -0.944, -1.075), (-0.185, -0.944, -1.075), (-0.1983, -0.9454, -1.077), (-0.2117, -0.95, -1.081), (0.2163, -0.9633, -1.077), (0.2006, -0.961, -1.067), (0.185, -0.9603, -1.065), (-0.185, -0.9603, -1.065), (-0.2006, -0.961, -1.067), (-0.2163, -0.9633, -1.077), (0.2177, -0.9767, -1.075), (0.2177, -1.347, -1.075), (0.2013, -0.9767, -1.065), (0.2013, -1.347, -1.065), (0.185, -1.347, -1.062), (0.185, -0.9767, -1.062), (-0.185, -0.9767, -1.062), (-0.185, -1.347, -1.062), (-0.2013, -0.9767, -1.065), (-0.2013, -1.347, -1.065), (-0.2177, -0.9767, -1.075), (-0.2177, -1.347, -1.075), (0.2163, -1.36, -1.077), (0.2006, -1.362, -1.067), (0.185, -1.363, -1.065), (-0.185, -1.363, -1.065), (-0.2006, -1.362, -1.067), (-0.2163, -1.36, -1.077), (0.2117, -1.373, -1.081), (0.1983, -1.378, -1.077), (0.185, -1.379, -1.075), (-0.185, -1.379, -1.075), (-0.1983, -1.378, -1.077), (-0.2117, -1.373, -1.081)], [], [(0, 1, 6, 5), (1, 2, 7, 6), (2, 3, 8, 7), (3, 4, 9, 8), (4, 25, 30, 9), (5, 6, 12, 10), (6, 7, 15, 12), (7, 8, 16, 15), (8, 9, 18, 16), (9, 30, 35, 18), (10, 12, 13, 11), (12, 15, 14, 13), (15, 16, 17, 14), (16, 18, 19, 17), (18, 35, 36, 19), (11, 13, 21, 20), (13, 14, 22, 21), (14, 17, 23, 22), (17, 19, 24, 23), (19, 36, 45, 24), (20, 21, 117, 116), (21, 22, 118, 117), (22, 23, 119, 118), (23, 24, 120, 119), (24, 45, 121, 120), (25, 26, 31, 30), (26, 27, 32, 31), (27, 28, 33, 32), (28, 29, 34, 33), (29, 50, 55, 34), (30, 31, 37, 35), (31, 32, 40, 37), (32, 33, 41, 40), (33, 34, 43, 41), (34, 55, 60, 43), (35, 37, 38, 36), (37, 40, 39, 38), (40, 41, 42, 39), (41, 43, 44, 42), (43, 60, 61, 44), (36, 38, 46, 45), (38, 39, 47, 46), (39, 42, 48, 47), (42, 44, 49, 48), (44, 61, 70, 49), (45, 46, 127, 121), (46, 47, 138, 127), (47, 48, 139, 138), (48, 49, 145, 139), (49, 70, 151, 145), (50, 51, 56, 55), (51, 52, 57, 56), (52, 53, 58, 57), (53, 54, 59, 58), (54, 75, 80, 59), (55, 56, 62, 60), (56, 57, 65, 62), (57, 58, 66, 65), (58, 59, 68, 66), (59, 80, 85, 68), (60, 62, 63, 61), (62, 65, 64, 63), (65, 66, 67, 64), (66, 68, 69, 67), (68, 85, 86, 69), (61, 63, 71, 70), (63, 64, 72, 71), (64, 67, 73, 72), (67, 69, 74, 73), (69, 86, 95, 74), (70, 71, 150, 151), (71, 72, 149, 150), (72, 73, 148, 149), (73, 74, 147, 148), (74, 95, 146, 147), (75, 76, 81, 80), (76, 77, 82, 81), (77, 78, 83, 82), (78, 79, 84, 83), (79, 0, 5, 84), (80, 81, 87, 85), (81, 82, 90, 87), (82, 83, 91, 90), (83, 84, 93, 91), (84, 5, 10, 93), (85, 87, 88, 86), (87, 90, 89, 88), (90, 91, 92, 89), (91, 93, 94, 92), (93, 10, 11, 94), (86, 88, 96, 95), (88, 89, 97, 96), (89, 92, 98, 97), (92, 94, 99, 98), (94, 11, 20, 99), (95, 96, 140, 146), (96, 97, 129, 140), (97, 98, 128, 129), (98, 99, 122, 128), (99, 20, 116, 122), (75, 54, 100, 76), (54, 53, 101, 100), (53, 52, 102, 101), (52, 51, 103, 102), (51, 50, 29, 103), (76, 100, 104, 77), (100, 101, 107, 104), (101, 102, 108, 107), (102, 103, 110, 108), (103, 29, 28, 110), (77, 104, 105, 78), (104, 107, 106, 105), (107, 108, 109, 106), (108, 110, 111, 109), (110, 28, 27, 111), (78, 105, 112, 79), (105, 106, 113, 112), (106, 109, 114, 113), (109, 111, 115, 114), (111, 27, 26, 115), (79, 112, 1, 0), (112, 113, 2, 1), (113, 114, 3, 2), (114, 115, 4, 3), (115, 26, 25, 4), (116, 117, 123, 122), (117, 118, 124, 123), (118, 119, 125, 124), (119, 120, 126, 125), (120, 121, 127, 126), (122, 123, 130, 128), (123, 124, 133, 130), (124, 125, 134, 133), (125, 126, 136, 134), (126, 127, 138, 136), (128, 130, 131, 129), (130, 133, 132, 131), (133, 134, 135, 132), (134, 136, 137, 135), (136, 138, 139, 137), (129, 131, 141, 140), (131, 132, 142, 141), (132, 135, 143, 142), (135, 137, 144, 143), (137, 139, 145, 144), (140, 141, 147, 146), (141, 142, 148, 147), (142, 143, 149, 148), (143, 144, 150, 149), (144, 145, 151, 150)])
me_roundcube_005.use_remesh_fix_poles = True
me_roundcube_005.use_remesh_preserve_attributes = False
me_roundcube_005.use_mirror_vertex_groups = False
me_roundcube_005.update()
me_roundcube_006 = bpy.data.meshes.new('Roundcube.006')
me_roundcube_006.from_pydata([(0.2673, 1.206, -0.5888), (0.2731, 1.212, -0.572), (0.2504, 1.212, -0.5947), (0.2731, 1.189, -0.5947), (0.2748, 1.172, -0.5964), (0.2848, 1.192, -0.5749), (0.2533, 1.192, -0.6064), (0.2542, 1.172, -0.6098), (0.2335, 1.193, -0.6098), (0.2335, 1.172, -0.6135), (-0.2335, 1.193, -0.6098), (0.2335, 1.213, -0.5964), (0.2335, 1.227, -0.5758), (-0.2335, 1.213, -0.5964), (-0.2335, 1.227, -0.5758), (-0.2504, 1.212, -0.5947), (-0.2533, 1.223, -0.5749), (-0.2673, 1.206, -0.5888), (-0.2533, 1.192, -0.6064), (-0.2542, 1.172, -0.6098), (-0.2731, 1.189, -0.5947), (-0.2848, 1.192, -0.5749), (-0.2748, 1.172, -0.5964), (-0.2882, 1.172, -0.5758), (-0.2748, 0.705, -0.5964), (-0.2882, 0.705, -0.5758), (-0.2731, 0.6881, -0.5947), (-0.2542, 0.705, -0.6098), (-0.2533, 0.6852, -0.6064), (-0.2335, 0.705, -0.6135), (-0.2335, 0.6843, -0.6098), (0.2335, 0.705, -0.6135), (-0.2335, 1.172, -0.6135), (0.2335, 0.6843, -0.6098), (0.2542, 0.705, -0.6098), (0.2533, 0.6852, -0.6064), (0.2748, 0.705, -0.5964), (0.2731, 0.6881, -0.5947), (0.2882, 0.705, -0.5758), (0.2848, 0.6852, -0.5749), (0.2882, 1.172, -0.5758), (0.2919, 0.705, -0.5551), (0.2882, 0.6843, -0.5551), (0.2919, 1.172, -0.5551), (0.2919, 0.705, -0.08804), (0.2882, 0.6843, -0.08804), (0.2919, 1.172, -0.08804), (0.2612, 0.7427, 1.884), (0.2578, 0.7242, 1.884), (0.2612, 1.161, 1.884), (0.2578, 0.7427, 1.902), (0.2548, 0.725, 1.901), (0.2578, 1.161, 1.902), (0.2459, 0.7427, 1.921), (0.2443, 0.7276, 1.919), (0.2459, 1.161, 1.921), (0.2274, 0.7427, 1.933), (0.2274, 1.161, 1.933), (0.209, 0.7427, 1.936), (0.2267, 0.725, 1.93), (0.209, 0.7242, 1.933), (0.2241, 0.7073, 1.919), (0.2267, 0.6968, 1.901), (0.209, 0.7057, 1.921), (0.2391, 0.7125, 1.914), (0.2443, 0.7073, 1.899), (0.2459, 0.7057, 1.884), (0.2748, 0.6637, -0.08804), (0.2274, 0.6938, 1.884), (0.2542, 0.6503, -0.08804), (0.209, 0.6904, 1.884), (0.2335, 0.6466, -0.08804), (-0.209, 0.6904, 1.884), (0.209, 0.6938, 1.902), (-0.209, 0.6938, 1.902), (-0.2267, 0.6968, 1.901), (-0.209, 0.7057, 1.921), (-0.2241, 0.7073, 1.919), (-0.209, 0.7242, 1.933), (-0.209, 0.7427, 1.936), (-0.2267, 0.725, 1.93), (-0.2274, 0.7427, 1.933), (-0.2443, 0.7276, 1.919), (-0.2548, 0.725, 1.901), (-0.2459, 0.7427, 1.921), (-0.2391, 0.7125, 1.914), (-0.2443, 0.7073, 1.899), (-0.2459, 0.7057, 1.884), (-0.2748, 0.6637, -0.08804), (-0.2578, 0.7242, 1.884), (-0.2274, 0.6938, 1.884), (-0.2542, 0.6503, -0.08804), (-0.2542, 0.6503, -0.5551), (-0.2335, 0.6466, -0.08804), (-0.2335, 0.6466, -0.5551), (-0.2335, 0.6503, -0.5758), (0.2335, 0.6466, -0.5551), (0.2335, 0.6503, -0.5758), (0.2542, 0.6503, -0.5551), (0.2533, 0.6537, -0.5749), (0.2748, 0.6637, -0.5551), (0.2731, 0.6654, -0.572), (0.2673, 0.6712, -0.5888), (0.2504, 0.6654, -0.5947), (0.2335, 0.6637, -0.5964), (-0.2335, 0.6637, -0.5964), (-0.2504, 0.6654, -0.5947), (-0.2673, 0.6712, -0.5888), (-0.2533, 0.6537, -0.5749), (-0.2731, 0.6654, -0.572), (-0.2848, 0.6852, -0.5749), (-0.2748, 0.6637, -0.5551), (-0.2882, 0.6843, -0.5551), (-0.2919, 0.705, -0.5551), (-0.2882, 0.6843, -0.08804), (-0.2919, 0.705, -0.08804), (-0.2919, 1.172, -0.08804), (-0.2612, 0.7427, 1.884), (-0.2612, 1.161, 1.884), (-0.2578, 0.7427, 1.902), (-0.2578, 1.161, 1.902), (-0.2548, 1.178, 1.901), (-0.2459, 1.161, 1.921), (-0.2443, 1.176, 1.919), (-0.2274, 1.161, 1.933), (-0.2267, 1.178, 1.93), (-0.209, 1.161, 1.936), (-0.209, 1.179, 1.933), (0.209, 1.161, 1.936), (0.209, 1.179, 1.933), (0.209, 1.198, 1.921), (0.2267, 1.178, 1.93), (0.2241, 1.196, 1.919), (0.2443, 1.176, 1.919), (0.2548, 1.178, 1.901), (0.2391, 1.191, 1.914), (0.2443, 1.196, 1.899), (0.2459, 1.198, 1.884), (0.2267, 1.206, 1.901), (0.2274, 1.209, 1.884), (0.209, 1.209, 1.902), (0.209, 1.213, 1.884), (-0.209, 1.209, 1.902), (-0.209, 1.213, 1.884), (-0.2267, 1.206, 1.901), (-0.209, 1.198, 1.921), (-0.2241, 1.196, 1.919), (-0.2391, 1.191, 1.914), (-0.2443, 1.196, 1.899), (-0.2459, 1.198, 1.884), (-0.2748, 1.213, -0.08804), (-0.2274, 1.209, 1.884), (-0.2578, 1.179, 1.884), (-0.2882, 1.193, -0.08804), (-0.2882, 1.193, -0.5551), (-0.2748, 1.213, -0.5551), (-0.2919, 1.172, -0.5551), (-0.2731, 1.212, -0.572), (-0.2542, 1.227, -0.5551), (-0.2335, 1.23, -0.5551), (-0.2542, 1.227, -0.08804), (-0.2335, 1.23, -0.08804), (0.2335, 1.23, -0.08804), (0.2335, 1.23, -0.5551), (0.2542, 1.227, -0.08804), (0.2542, 1.227, -0.5551), (0.2748, 1.213, -0.08804), (0.2748, 1.213, -0.5551), (0.2882, 1.193, -0.08804), (0.2882, 1.193, -0.5551), (0.2578, 1.179, 1.884), (0.2533, 1.223, -0.5749)], [], [(3, 0, 1, 5), (0, 2, 171, 1), (3, 6, 2, 0), (4, 7, 6, 3), (4, 3, 5, 40), (7, 9, 8, 6), (6, 8, 11, 2), (9, 32, 10, 8), (8, 10, 13, 11), (2, 11, 12, 171), (11, 13, 14, 12), (13, 15, 16, 14), (10, 18, 15, 13), (15, 17, 157, 16), (18, 20, 17, 15), (19, 22, 20, 18), (32, 19, 18, 10), (17, 20, 21, 157), (20, 22, 23, 21), (22, 24, 25, 23), (27, 24, 22, 19), (24, 26, 110, 25), (28, 26, 24, 27), (30, 28, 27, 29), (29, 27, 19, 32), (33, 30, 29, 31), (31, 29, 32, 9), (35, 33, 31, 34), (34, 31, 9, 7), (37, 35, 34, 36), (36, 34, 7, 4), (37, 36, 38, 39), (36, 4, 40, 38), (39, 38, 41, 42), (38, 40, 43, 41), (42, 41, 44, 45), (41, 43, 46, 44), (45, 44, 47, 48), (44, 46, 49, 47), (48, 47, 50, 51), (47, 49, 52, 50), (51, 50, 53, 54), (50, 52, 55, 53), (53, 56, 59, 54), (55, 57, 56, 53), (57, 128, 58, 56), (56, 58, 60, 59), (54, 59, 61, 64), (59, 60, 63, 61), (62, 65, 64, 61), (73, 62, 61, 63), (65, 51, 54, 64), (66, 48, 51, 65), (68, 66, 65, 62), (69, 67, 66, 68), (67, 45, 48, 66), (71, 69, 68, 70), (70, 68, 62, 73), (93, 71, 70, 72), (72, 70, 73, 74), (74, 73, 63, 76), (90, 72, 74, 75), (75, 74, 76, 77), (78, 80, 77, 76), (60, 78, 76, 63), (79, 81, 80, 78), (58, 79, 78, 60), (81, 84, 82, 80), (80, 82, 85, 77), (83, 86, 85, 82), (119, 83, 82, 84), (86, 75, 77, 85), (87, 90, 75, 86), (89, 87, 86, 83), (88, 91, 90, 87), (114, 88, 87, 89), (91, 93, 72, 90), (92, 94, 93, 91), (111, 92, 91, 88), (94, 96, 71, 93), (95, 97, 96, 94), (108, 95, 94, 92), (97, 99, 98, 96), (96, 98, 69, 71), (99, 101, 100, 98), (98, 100, 67, 69), (101, 39, 42, 100), (100, 42, 45, 67), (102, 37, 39, 101), (103, 102, 101, 99), (102, 103, 35, 37), (103, 104, 33, 35), (104, 103, 99, 97), (104, 105, 30, 33), (105, 104, 97, 95), (105, 106, 28, 30), (106, 105, 95, 108), (106, 107, 26, 28), (107, 106, 108, 109), (109, 108, 92, 111), (26, 107, 109, 110), (110, 109, 111, 112), (112, 111, 88, 114), (25, 110, 112, 113), (113, 112, 114, 115), (115, 114, 89, 117), (156, 113, 115, 116), (116, 115, 117, 118), (118, 117, 119, 120), (117, 89, 83, 119), (120, 119, 84, 122), (152, 118, 120, 121), (121, 120, 122, 123), (125, 123, 122, 124), (124, 122, 84, 81), (127, 125, 124, 126), (126, 124, 81, 79), (129, 127, 126, 128), (128, 126, 79, 58), (131, 129, 128, 57), (130, 145, 127, 129), (132, 130, 129, 131), (135, 132, 131, 133), (133, 131, 57, 55), (134, 136, 135, 133), (52, 134, 133, 55), (136, 138, 132, 135), (170, 137, 136, 134), (137, 139, 138, 136), (139, 141, 140, 138), (138, 140, 130, 132), (141, 143, 142, 140), (140, 142, 145, 130), (143, 151, 144, 142), (142, 144, 146, 145), (145, 146, 125, 127), (144, 148, 147, 146), (146, 147, 123, 125), (148, 121, 123, 147), (149, 152, 121, 148), (151, 149, 148, 144), (160, 150, 149, 151), (150, 153, 152, 149), (153, 116, 118, 152), (154, 156, 116, 153), (155, 154, 153, 150), (21, 23, 156, 154), (157, 21, 154, 155), (23, 25, 113, 156), (16, 157, 155, 158), (158, 155, 150, 160), (14, 16, 158, 159), (159, 158, 160, 161), (161, 160, 151, 143), (163, 159, 161, 162), (162, 161, 143, 141), (165, 163, 162, 164), (164, 162, 141, 139), (167, 165, 164, 166), (166, 164, 139, 137), (169, 167, 166, 168), (168, 166, 137, 170), (43, 169, 168, 46), (46, 168, 170, 49), (49, 170, 134, 52), (5, 1, 167, 169), (40, 5, 169, 43), (1, 171, 165, 167), (171, 12, 163, 165), (12, 14, 159, 163)])
me_roundcube_006.use_remesh_fix_poles = True
me_roundcube_006.use_remesh_preserve_attributes = False
me_roundcube_006.use_mirror_vertex_groups = False
me_roundcube_006.update()
me_roundcube_007 = bpy.data.meshes.new('Roundcube.007')
me_roundcube_007.from_pydata([(0.2117, -0.95, -2.397), (0.1983, -0.9454, -2.402), (0.185, -0.944, -2.403), (-0.185, -0.944, -2.403), (-0.1983, -0.9454, -2.402), (0.2163, -0.9454, -2.384), (0.2006, -0.9361, -2.386), (0.185, -0.9334, -2.387), (-0.185, -0.9334, -2.387), (-0.2006, -0.9361, -2.386), (0.2177, -0.944, -2.37), (0.2177, -0.944, -1.108), (0.2013, -0.9334, -2.37), (0.2013, -0.9334, -1.108), (0.185, -0.9304, -1.108), (0.185, -0.9304, -2.37), (-0.185, -0.9304, -2.37), (-0.185, -0.9304, -1.108), (-0.2013, -0.9334, -2.37), (-0.2013, -0.9334, -1.108), (0.2163, -0.9454, -1.095), (0.2006, -0.9361, -1.092), (0.185, -0.9334, -1.092), (-0.185, -0.9334, -1.092), (-0.2006, -0.9361, -1.092), (-0.2117, -0.95, -2.397), (-0.2163, -0.9633, -2.402), (-0.2177, -0.9767, -2.403), (-0.2177, -1.347, -2.403), (-0.2163, -1.36, -2.402), (-0.2163, -0.9454, -2.384), (-0.2256, -0.961, -2.386), (-0.2282, -0.9767, -2.387), (-0.2282, -1.347, -2.387), (-0.2256, -1.362, -2.386), (-0.2177, -0.944, -2.37), (-0.2177, -0.944, -1.108), (-0.2282, -0.9603, -2.37), (-0.2282, -0.9603, -1.108), (-0.2312, -0.9767, -1.108), (-0.2312, -0.9767, -2.37), (-0.2312, -1.347, -2.37), (-0.2312, -1.347, -1.108), (-0.2282, -1.363, -2.37), (-0.2282, -1.363, -1.108), (-0.2163, -0.9454, -1.095), (-0.2256, -0.961, -1.092), (-0.2282, -0.9767, -1.092), (-0.2282, -1.347, -1.092), (-0.2256, -1.362, -1.092), (-0.2117, -1.373, -2.397), (-0.1983, -1.378, -2.402), (-0.185, -1.379, -2.403), (0.185, -1.379, -2.403), (0.1983, -1.378, -2.402), (-0.2163, -1.378, -2.384), (-0.2006, -1.387, -2.386), (-0.185, -1.39, -2.387), (0.185, -1.39, -2.387), (0.2006, -1.387, -2.386), (-0.2177, -1.379, -2.37), (-0.2177, -1.379, -1.108), (-0.2013, -1.39, -2.37), (-0.2013, -1.39, -1.108), (-0.185, -1.393, -1.108), (-0.185, -1.393, -2.37), (0.185, -1.393, -2.37), (0.185, -1.393, -1.108), (0.2013, -1.39, -2.37), (0.2013, -1.39, -1.108), (-0.2163, -1.378, -1.095), (-0.2006, -1.387, -1.092), (-0.185, -1.39, -1.092), (0.185, -1.39, -1.092), (0.2006, -1.387, -1.092), (0.2117, -1.373, -2.397), (0.2163, -1.36, -2.402), (0.2177, -1.347, -2.403), (0.2177, -0.9767, -2.403), (0.2163, -0.9633, -2.402), (0.2163, -1.378, -2.384), (0.2256, -1.362, -2.386), (0.2282, -1.347, -2.387), (0.2282, -0.9767, -2.387), (0.2256, -0.961, -2.386), (0.2177, -1.379, -2.37), (0.2177, -1.379, -1.108), (0.2282, -1.363, -2.37), (0.2282, -1.363, -1.108), (0.2312, -1.347, -1.108), (0.2312, -1.347, -2.37), (0.2312, -0.9767, -2.37), (0.2312, -0.9767, -1.108), (0.2282, -0.9603, -2.37), (0.2282, -0.9603, -1.108), (0.2163, -1.378, -1.095), (0.2256, -1.362, -1.092), (0.2282, -1.347, -1.092), (0.2282, -0.9767, -1.092), (0.2256, -0.961, -1.092), (0.2006, -1.362, -2.411), (0.185, -1.363, -2.414), (-0.185, -1.363, -2.414), (-0.2006, -1.362, -2.411), (0.2013, -1.347, -2.414), (0.2013, -0.9767, -2.414), (0.185, -0.9767, -2.417), (0.185, -1.347, -2.417), (-0.185, -1.347, -2.417), (-0.185, -0.9767, -2.417), (-0.2013, -1.347, -2.414), (-0.2013, -0.9767, -2.414), (0.2006, -0.961, -2.411), (0.185, -0.9603, -2.414), (-0.185, -0.9603, -2.414), (-0.2006, -0.961, -2.411), (0.2117, -0.95, -1.081), (0.1983, -0.9454, -1.077), (0.185, -0.944, -1.075), (-0.185, -0.944, -1.075), (-0.1983, -0.9454, -1.077), (-0.2117, -0.95, -1.081), (0.2163, -0.9633, -1.077), (0.2006, -0.961, -1.067), (0.185, -0.9603, -1.065), (-0.185, -0.9603, -1.065), (-0.2006, -0.961, -1.067), (-0.2163, -0.9633, -1.077), (0.2177, -0.9767, -1.075), (0.2177, -1.347, -1.075), (0.2013, -0.9767, -1.065), (0.2013, -1.347, -1.065), (0.185, -1.347, -1.062), (0.185, -0.9767, -1.062), (-0.185, -0.9767, -1.062), (-0.185, -1.347, -1.062), (-0.2013, -0.9767, -1.065), (-0.2013, -1.347, -1.065), (-0.2177, -0.9767, -1.075), (-0.2177, -1.347, -1.075), (0.2163, -1.36, -1.077), (0.2006, -1.362, -1.067), (0.185, -1.363, -1.065), (-0.185, -1.363, -1.065), (-0.2006, -1.362, -1.067), (-0.2163, -1.36, -1.077), (0.2117, -1.373, -1.081), (0.1983, -1.378, -1.077), (0.185, -1.379, -1.075), (-0.185, -1.379, -1.075), (-0.1983, -1.378, -1.077), (-0.2117, -1.373, -1.081)], [], [(0, 1, 6, 5), (1, 2, 7, 6), (2, 3, 8, 7), (3, 4, 9, 8), (4, 25, 30, 9), (5, 6, 12, 10), (6, 7, 15, 12), (7, 8, 16, 15), (8, 9, 18, 16), (9, 30, 35, 18), (10, 12, 13, 11), (12, 15, 14, 13), (15, 16, 17, 14), (16, 18, 19, 17), (18, 35, 36, 19), (11, 13, 21, 20), (13, 14, 22, 21), (14, 17, 23, 22), (17, 19, 24, 23), (19, 36, 45, 24), (20, 21, 117, 116), (21, 22, 118, 117), (22, 23, 119, 118), (23, 24, 120, 119), (24, 45, 121, 120), (25, 26, 31, 30), (26, 27, 32, 31), (27, 28, 33, 32), (28, 29, 34, 33), (29, 50, 55, 34), (30, 31, 37, 35), (31, 32, 40, 37), (32, 33, 41, 40), (33, 34, 43, 41), (34, 55, 60, 43), (35, 37, 38, 36), (37, 40, 39, 38), (40, 41, 42, 39), (41, 43, 44, 42), (43, 60, 61, 44), (36, 38, 46, 45), (38, 39, 47, 46), (39, 42, 48, 47), (42, 44, 49, 48), (44, 61, 70, 49), (45, 46, 127, 121), (46, 47, 138, 127), (47, 48, 139, 138), (48, 49, 145, 139), (49, 70, 151, 145), (50, 51, 56, 55), (51, 52, 57, 56), (52, 53, 58, 57), (53, 54, 59, 58), (54, 75, 80, 59), (55, 56, 62, 60), (56, 57, 65, 62), (57, 58, 66, 65), (58, 59, 68, 66), (59, 80, 85, 68), (60, 62, 63, 61), (62, 65, 64, 63), (65, 66, 67, 64), (66, 68, 69, 67), (68, 85, 86, 69), (61, 63, 71, 70), (63, 64, 72, 71), (64, 67, 73, 72), (67, 69, 74, 73), (69, 86, 95, 74), (70, 71, 150, 151), (71, 72, 149, 150), (72, 73, 148, 149), (73, 74, 147, 148), (74, 95, 146, 147), (75, 76, 81, 80), (76, 77, 82, 81), (77, 78, 83, 82), (78, 79, 84, 83), (79, 0, 5, 84), (80, 81, 87, 85), (81, 82, 90, 87), (82, 83, 91, 90), (83, 84, 93, 91), (84, 5, 10, 93), (85, 87, 88, 86), (87, 90, 89, 88), (90, 91, 92, 89), (91, 93, 94, 92), (93, 10, 11, 94), (86, 88, 96, 95), (88, 89, 97, 96), (89, 92, 98, 97), (92, 94, 99, 98), (94, 11, 20, 99), (95, 96, 140, 146), (96, 97, 129, 140), (97, 98, 128, 129), (98, 99, 122, 128), (99, 20, 116, 122), (75, 54, 100, 76), (54, 53, 101, 100), (53, 52, 102, 101), (52, 51, 103, 102), (51, 50, 29, 103), (76, 100, 104, 77), (100, 101, 107, 104), (101, 102, 108, 107), (102, 103, 110, 108), (103, 29, 28, 110), (77, 104, 105, 78), (104, 107, 106, 105), (107, 108, 109, 106), (108, 110, 111, 109), (110, 28, 27, 111), (78, 105, 112, 79), (105, 106, 113, 112), (106, 109, 114, 113), (109, 111, 115, 114), (111, 27, 26, 115), (79, 112, 1, 0), (112, 113, 2, 1), (113, 114, 3, 2), (114, 115, 4, 3), (115, 26, 25, 4), (116, 117, 123, 122), (117, 118, 124, 123), (118, 119, 125, 124), (119, 120, 126, 125), (120, 121, 127, 126), (122, 123, 130, 128), (123, 124, 133, 130), (124, 125, 134, 133), (125, 126, 136, 134), (126, 127, 138, 136), (128, 130, 131, 129), (130, 133, 132, 131), (133, 134, 135, 132), (134, 136, 137, 135), (136, 138, 139, 137), (129, 131, 141, 140), (131, 132, 142, 141), (132, 135, 143, 142), (135, 137, 144, 143), (137, 139, 145, 144), (140, 141, 147, 146), (141, 142, 148, 147), (142, 143, 149, 148), (143, 144, 150, 149), (144, 145, 151, 150)])
me_roundcube_007.use_remesh_fix_poles = True
me_roundcube_007.use_remesh_preserve_attributes = False
me_roundcube_007.use_mirror_vertex_groups = False
me_roundcube_007.update()
me_roundcube_008 = bpy.data.meshes.new('Roundcube.008')
me_roundcube_008.from_pydata([(0.2117, -0.95, -2.397), (0.1983, -0.9454, -2.402), (0.185, -0.944, -2.403), (-0.185, -0.944, -2.403), (-0.1983, -0.9454, -2.402), (0.2163, -0.9454, -2.384), (0.2006, -0.9361, -2.386), (0.185, -0.9334, -2.387), (-0.185, -0.9334, -2.387), (-0.2006, -0.9361, -2.386), (0.2177, -0.944, -2.37), (0.2177, -0.944, -1.108), (0.2013, -0.9334, -2.37), (0.2013, -0.9334, -1.108), (0.185, -0.9304, -1.108), (0.185, -0.9304, -2.37), (-0.185, -0.9304, -2.37), (-0.185, -0.9304, -1.108), (-0.2013, -0.9334, -2.37), (-0.2013, -0.9334, -1.108), (0.2163, -0.9454, -1.095), (0.2006, -0.9361, -1.092), (0.185, -0.9334, -1.092), (-0.185, -0.9334, -1.092), (-0.2006, -0.9361, -1.092), (-0.2117, -0.95, -2.397), (-0.2163, -0.9633, -2.402), (-0.2177, -0.9767, -2.403), (-0.2177, -1.347, -2.403), (-0.2163, -1.36, -2.402), (-0.2163, -0.9454, -2.384), (-0.2256, -0.961, -2.386), (-0.2282, -0.9767, -2.387), (-0.2282, -1.347, -2.387), (-0.2256, -1.362, -2.386), (-0.2177, -0.944, -2.37), (-0.2177, -0.944, -1.108), (-0.2282, -0.9603, -2.37), (-0.2282, -0.9603, -1.108), (-0.2312, -0.9767, -1.108), (-0.2312, -0.9767, -2.37), (-0.2312, -1.347, -2.37), (-0.2312, -1.347, -1.108), (-0.2282, -1.363, -2.37), (-0.2282, -1.363, -1.108), (-0.2163, -0.9454, -1.095), (-0.2256, -0.961, -1.092), (-0.2282, -0.9767, -1.092), (-0.2282, -1.347, -1.092), (-0.2256, -1.362, -1.092), (-0.2117, -1.373, -2.397), (-0.1983, -1.378, -2.402), (-0.185, -1.379, -2.403), (0.185, -1.379, -2.403), (0.1983, -1.378, -2.402), (-0.2163, -1.378, -2.384), (-0.2006, -1.387, -2.386), (-0.185, -1.39, -2.387), (0.185, -1.39, -2.387), (0.2006, -1.387, -2.386), (-0.2177, -1.379, -2.37), (-0.2177, -1.379, -1.108), (-0.2013, -1.39, -2.37), (-0.2013, -1.39, -1.108), (-0.185, -1.393, -1.108), (-0.185, -1.393, -2.37), (0.185, -1.393, -2.37), (0.185, -1.393, -1.108), (0.2013, -1.39, -2.37), (0.2013, -1.39, -1.108), (-0.2163, -1.378, -1.095), (-0.2006, -1.387, -1.092), (-0.185, -1.39, -1.092), (0.185, -1.39, -1.092), (0.2006, -1.387, -1.092), (0.2117, -1.373, -2.397), (0.2163, -1.36, -2.402), (0.2177, -1.347, -2.403), (0.2177, -0.9767, -2.403), (0.2163, -0.9633, -2.402), (0.2163, -1.378, -2.384), (0.2256, -1.362, -2.386), (0.2282, -1.347, -2.387), (0.2282, -0.9767, -2.387), (0.2256, -0.961, -2.386), (0.2177, -1.379, -2.37), (0.2177, -1.379, -1.108), (0.2282, -1.363, -2.37), (0.2282, -1.363, -1.108), (0.2312, -1.347, -1.108), (0.2312, -1.347, -2.37), (0.2312, -0.9767, -2.37), (0.2312, -0.9767, -1.108), (0.2282, -0.9603, -2.37), (0.2282, -0.9603, -1.108), (0.2163, -1.378, -1.095), (0.2256, -1.362, -1.092), (0.2282, -1.347, -1.092), (0.2282, -0.9767, -1.092), (0.2256, -0.961, -1.092), (0.2006, -1.362, -2.411), (0.185, -1.363, -2.414), (-0.185, -1.363, -2.414), (-0.2006, -1.362, -2.411), (0.2013, -1.347, -2.414), (0.2013, -0.9767, -2.414), (0.185, -0.9767, -2.417), (0.185, -1.347, -2.417), (-0.185, -1.347, -2.417), (-0.185, -0.9767, -2.417), (-0.2013, -1.347, -2.414), (-0.2013, -0.9767, -2.414), (0.2006, -0.961, -2.411), (0.185, -0.9603, -2.414), (-0.185, -0.9603, -2.414), (-0.2006, -0.961, -2.411), (0.2117, -0.95, -1.081), (0.1983, -0.9454, -1.077), (0.185, -0.944, -1.075), (-0.185, -0.944, -1.075), (-0.1983, -0.9454, -1.077), (-0.2117, -0.95, -1.081), (0.2163, -0.9633, -1.077), (0.2006, -0.961, -1.067), (0.185, -0.9603, -1.065), (-0.185, -0.9603, -1.065), (-0.2006, -0.961, -1.067), (-0.2163, -0.9633, -1.077), (0.2177, -0.9767, -1.075), (0.2177, -1.347, -1.075), (0.2013, -0.9767, -1.065), (0.2013, -1.347, -1.065), (0.185, -1.347, -1.062), (0.185, -0.9767, -1.062), (-0.185, -0.9767, -1.062), (-0.185, -1.347, -1.062), (-0.2013, -0.9767, -1.065), (-0.2013, -1.347, -1.065), (-0.2177, -0.9767, -1.075), (-0.2177, -1.347, -1.075), (0.2163, -1.36, -1.077), (0.2006, -1.362, -1.067), (0.185, -1.363, -1.065), (-0.185, -1.363, -1.065), (-0.2006, -1.362, -1.067), (-0.2163, -1.36, -1.077), (0.2117, -1.373, -1.081), (0.1983, -1.378, -1.077), (0.185, -1.379, -1.075), (-0.185, -1.379, -1.075), (-0.1983, -1.378, -1.077), (-0.2117, -1.373, -1.081)], [], [(0, 1, 6, 5), (1, 2, 7, 6), (2, 3, 8, 7), (3, 4, 9, 8), (4, 25, 30, 9), (5, 6, 12, 10), (6, 7, 15, 12), (7, 8, 16, 15), (8, 9, 18, 16), (9, 30, 35, 18), (10, 12, 13, 11), (12, 15, 14, 13), (15, 16, 17, 14), (16, 18, 19, 17), (18, 35, 36, 19), (11, 13, 21, 20), (13, 14, 22, 21), (14, 17, 23, 22), (17, 19, 24, 23), (19, 36, 45, 24), (20, 21, 117, 116), (21, 22, 118, 117), (22, 23, 119, 118), (23, 24, 120, 119), (24, 45, 121, 120), (25, 26, 31, 30), (26, 27, 32, 31), (27, 28, 33, 32), (28, 29, 34, 33), (29, 50, 55, 34), (30, 31, 37, 35), (31, 32, 40, 37), (32, 33, 41, 40), (33, 34, 43, 41), (34, 55, 60, 43), (35, 37, 38, 36), (37, 40, 39, 38), (40, 41, 42, 39), (41, 43, 44, 42), (43, 60, 61, 44), (36, 38, 46, 45), (38, 39, 47, 46), (39, 42, 48, 47), (42, 44, 49, 48), (44, 61, 70, 49), (45, 46, 127, 121), (46, 47, 138, 127), (47, 48, 139, 138), (48, 49, 145, 139), (49, 70, 151, 145), (50, 51, 56, 55), (51, 52, 57, 56), (52, 53, 58, 57), (53, 54, 59, 58), (54, 75, 80, 59), (55, 56, 62, 60), (56, 57, 65, 62), (57, 58, 66, 65), (58, 59, 68, 66), (59, 80, 85, 68), (60, 62, 63, 61), (62, 65, 64, 63), (65, 66, 67, 64), (66, 68, 69, 67), (68, 85, 86, 69), (61, 63, 71, 70), (63, 64, 72, 71), (64, 67, 73, 72), (67, 69, 74, 73), (69, 86, 95, 74), (70, 71, 150, 151), (71, 72, 149, 150), (72, 73, 148, 149), (73, 74, 147, 148), (74, 95, 146, 147), (75, 76, 81, 80), (76, 77, 82, 81), (77, 78, 83, 82), (78, 79, 84, 83), (79, 0, 5, 84), (80, 81, 87, 85), (81, 82, 90, 87), (82, 83, 91, 90), (83, 84, 93, 91), (84, 5, 10, 93), (85, 87, 88, 86), (87, 90, 89, 88), (90, 91, 92, 89), (91, 93, 94, 92), (93, 10, 11, 94), (86, 88, 96, 95), (88, 89, 97, 96), (89, 92, 98, 97), (92, 94, 99, 98), (94, 11, 20, 99), (95, 96, 140, 146), (96, 97, 129, 140), (97, 98, 128, 129), (98, 99, 122, 128), (99, 20, 116, 122), (75, 54, 100, 76), (54, 53, 101, 100), (53, 52, 102, 101), (52, 51, 103, 102), (51, 50, 29, 103), (76, 100, 104, 77), (100, 101, 107, 104), (101, 102, 108, 107), (102, 103, 110, 108), (103, 29, 28, 110), (77, 104, 105, 78), (104, 107, 106, 105), (107, 108, 109, 106), (108, 110, 111, 109), (110, 28, 27, 111), (78, 105, 112, 79), (105, 106, 113, 112), (106, 109, 114, 113), (109, 111, 115, 114), (111, 27, 26, 115), (79, 112, 1, 0), (112, 113, 2, 1), (113, 114, 3, 2), (114, 115, 4, 3), (115, 26, 25, 4), (116, 117, 123, 122), (117, 118, 124, 123), (118, 119, 125, 124), (119, 120, 126, 125), (120, 121, 127, 126), (122, 123, 130, 128), (123, 124, 133, 130), (124, 125, 134, 133), (125, 126, 136, 134), (126, 127, 138, 136), (128, 130, 131, 129), (130, 133, 132, 131), (133, 134, 135, 132), (134, 136, 137, 135), (136, 138, 139, 137), (129, 131, 141, 140), (131, 132, 142, 141), (132, 135, 143, 142), (135, 137, 144, 143), (137, 139, 145, 144), (140, 141, 147, 146), (141, 142, 148, 147), (142, 143, 149, 148), (143, 144, 150, 149), (144, 145, 151, 150)])
me_roundcube_008.use_remesh_fix_poles = True
me_roundcube_008.use_remesh_preserve_attributes = False
me_roundcube_008.use_mirror_vertex_groups = False
me_roundcube_008.update()

# ---- objects
ob_roundcube = bpy.data.objects.new('Roundcube', me_roundcube)
ob_roundcube_001 = bpy.data.objects.new('Roundcube.001', me_roundcube_001)
ob_roundcube_002 = bpy.data.objects.new('Roundcube.002', me_roundcube_003)
ob_roundcube_003 = bpy.data.objects.new('Roundcube.003', me_roundcube_004)
ob_roundcube_004 = bpy.data.objects.new('Roundcube.004', me_roundcube_005)
ob_roundcube_005 = bpy.data.objects.new('Roundcube.005', me_roundcube_006)
ob_roundcube_006 = bpy.data.objects.new('Roundcube.006', me_roundcube_007)
ob_roundcube_007 = bpy.data.objects.new('Roundcube.007', me_roundcube_008)

# ---- transforms, parenting, visibility, modifiers, constraints
ob_roundcube.location = (0.0, -0.2016, -0.7679)
ob_roundcube.scale = (1.262, 1.088, 0.3242)
ob_roundcube.lineart.crease_threshold = 0.0
ob_roundcube_001.location = (0.0, 0.7778, 1.057)
ob_roundcube_001.scale = (1.207, 0.2747, 0.6595)
ob_roundcube_001.lineart.crease_threshold = 0.0
ob_roundcube_002.location = (-0.9467, 0.0815, 0.0)
ob_roundcube_002.scale = (1.0, 0.8626, 1.0)
ob_roundcube_002.lineart.crease_threshold = 0.0
ob_roundcube_003.location = (-0.771, 0.0815, 0.0)
ob_roundcube_003.scale = (1.0, 0.8626, 1.0)
ob_roundcube_003.lineart.crease_threshold = 0.0
ob_roundcube_004.location = (-0.771, 1.921, 0.8729)
ob_roundcube_004.scale = (1.0, 0.8626, 1.337)
ob_roundcube_004.lineart.crease_threshold = 0.0
ob_roundcube_005.location = (0.7305, 0.0815, 0.0)
ob_roundcube_005.scale = (1.0, 0.8626, 1.0)
ob_roundcube_005.lineart.crease_threshold = 0.0
ob_roundcube_006.location = (0.7305, 1.921, 0.8729)
ob_roundcube_006.scale = (1.0, 0.8626, 1.337)
ob_roundcube_006.lineart.crease_threshold = 0.0
ob_roundcube_007.location = (0.8855, 0.0815, 0.0)
ob_roundcube_007.scale = (1.0, 0.8626, 1.0)
ob_roundcube_007.lineart.crease_threshold = 0.0

# ---- collection membership
col_collection.objects.link(ob_roundcube)
col_collection.objects.link(ob_roundcube_001)
col_collection.objects.link(ob_roundcube_002)
col_collection.objects.link(ob_roundcube_003)
col_collection.objects.link(ob_roundcube_004)
col_collection.objects.link(ob_roundcube_005)
col_collection.objects.link(ob_roundcube_006)
col_collection.objects.link(ob_roundcube_007)

# ---- scene / render settings (as saved in the file)
scene.frame_start = 1; scene.frame_end = 250; scene.frame_set(1)
scene.render.engine = 'BLENDER_EEVEE_NEXT'
scene.cycles.use_denoising = False
scene.cycles.samples = 128
scene.cycles.sampling_pattern = 'TABULATED_SOBOL'
scene.cycles.use_adaptive_sampling = False
scene.cycles.use_light_tree = False
scene.view_settings.view_transform = 'Filmic'
bpy.context.view_layer.update()

# ---- added for rendering (the .blend has no active camera and no usable light): camera, sun
cam_auto = bpy.data.cameras.new('AutoCamera')
cam_auto.lens = 50.0
cam_auto.sensor_width = 36.0
cam_auto.clip_end = 1000.0
ob_auto_camera = bpy.data.objects.new('AutoCamera', cam_auto)
scene.collection.objects.link(ob_auto_camera)
ob_auto_camera.location = (5.17061, -6.27824, 3.89611)
ob_auto_camera.rotation_euler = (1.09748, -7.21219e-08, 0.694738)
scene.camera = ob_auto_camera
light_auto_sun = bpy.data.lights.new('AutoSun', 'SUN')
light_auto_sun.energy = 3.0
light_auto_sun.angle = 0.0523599
ob_auto_sun = bpy.data.objects.new('AutoSun', light_auto_sun)
scene.collection.objects.link(ob_auto_sun)
ob_auto_sun.rotation_euler = (0.872665, 0.174533, 0.523599)
bpy.context.view_layer.update()
